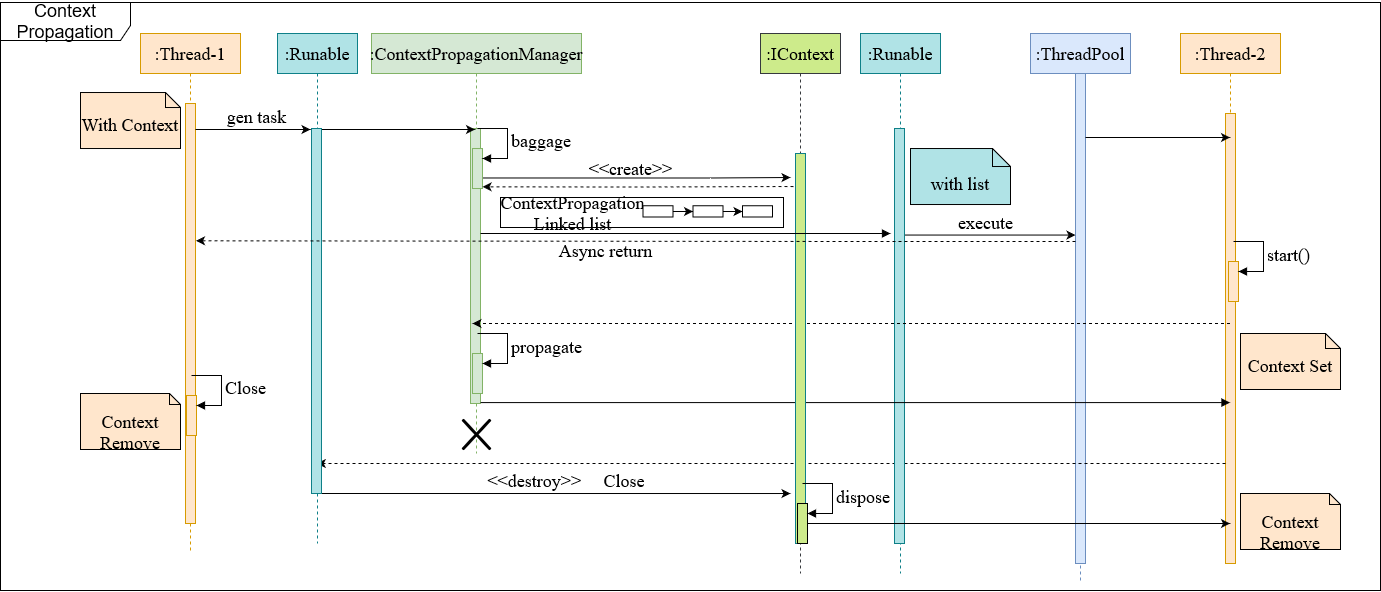

The diagram above was exported from draw.io. Its source (the exported page's mxGraphModel, read from the mxfile embedded in the PNG):
<mxGraphModel dx="2734" dy="985" grid="1" gridSize="10" guides="1" tooltips="1" connect="1" arrows="1" fold="1" page="1" pageScale="1" pageWidth="1019" pageHeight="1320" math="0" shadow="0">
  <root>
    <mxCell id="0" />
    <mxCell id="1" parent="0" />
    <mxCell id="VctLPTMkz0ZAZNcB-19W-1" value="" style="group;aspect=fixed;fontSize=18;" vertex="1" connectable="0" parent="1">
      <mxGeometry x="-410" y="48" width="1380" height="588" as="geometry" />
    </mxCell>
    <mxCell id="C0Mu3SqMvDNS-vjBjx_9-90" value="Context Propagation" style="shape=umlFrame;whiteSpace=wrap;html=1;pointerEvents=0;width=130;height=38;fontSize=18;" parent="VctLPTMkz0ZAZNcB-19W-1" vertex="1">
      <mxGeometry width="1380" height="588" as="geometry" />
    </mxCell>
    <mxCell id="C0Mu3SqMvDNS-vjBjx_9-61" value="&lt;div style=&quot;font-size: 18px;&quot;&gt;:IContext&lt;/div&gt;" style="shape=umlLifeline;perimeter=lifelinePerimeter;whiteSpace=wrap;html=1;container=0;collapsible=0;recursiveResize=0;outlineConnect=0;fillColor=#CDEB8B;strokeColor=#36393d;fontFamily=Times New Roman;fontSize=18;" parent="VctLPTMkz0ZAZNcB-19W-1" vertex="1">
      <mxGeometry x="760" y="31" width="80" height="540" as="geometry" />
    </mxCell>
    <mxCell id="XppZFFv2hi1EjOijFOD9-4" value=":Thread-2" style="shape=umlLifeline;perimeter=lifelinePerimeter;whiteSpace=wrap;html=1;container=1;collapsible=0;recursiveResize=0;outlineConnect=0;fillColor=#ffe6cc;strokeColor=#d79b00;fontFamily=Times New Roman;fontSize=18;" parent="VctLPTMkz0ZAZNcB-19W-1" vertex="1">
      <mxGeometry x="1180" y="31" width="100" height="530" as="geometry" />
    </mxCell>
    <mxCell id="XppZFFv2hi1EjOijFOD9-5" value="" style="html=1;points=[];perimeter=orthogonalPerimeter;fillColor=#ffe6cc;strokeColor=#d79b00;fontFamily=Times New Roman;fontSize=18;" parent="XppZFFv2hi1EjOijFOD9-4" vertex="1">
      <mxGeometry x="45" y="80" width="10" height="450" as="geometry" />
    </mxCell>
    <mxCell id="C0Mu3SqMvDNS-vjBjx_9-48" value="" style="group;fontFamily=Times New Roman;fontSize=18;" parent="XppZFFv2hi1EjOijFOD9-4" vertex="1" connectable="0">
      <mxGeometry x="48" y="208" width="35" height="60" as="geometry" />
    </mxCell>
    <mxCell id="C0Mu3SqMvDNS-vjBjx_9-45" value="" style="html=1;points=[[0,0,0,0,5],[0,1,0,0,-5],[1,0,0,0,5],[1,1,0,0,-5]];perimeter=orthogonalPerimeter;outlineConnect=0;targetShapes=umlLifeline;portConstraint=eastwest;newEdgeStyle={&quot;curved&quot;:0,&quot;rounded&quot;:0};fillColor=#FFE6CC;strokeColor=#D79B00;strokeWidth=1;fontFamily=Times New Roman;fontSize=18;" parent="C0Mu3SqMvDNS-vjBjx_9-48" vertex="1">
      <mxGeometry y="20" width="10" height="40" as="geometry" />
    </mxCell>
    <mxCell id="C0Mu3SqMvDNS-vjBjx_9-46" value="&lt;font style=&quot;font-size: 18px;&quot;&gt;start()&lt;br style=&quot;font-size: 18px;&quot;&gt;&lt;/font&gt;" style="html=1;align=left;spacingLeft=2;endArrow=block;rounded=0;edgeStyle=orthogonalEdgeStyle;curved=0;rounded=0;fontFamily=Times New Roman;fontSize=18;" parent="C0Mu3SqMvDNS-vjBjx_9-48" target="C0Mu3SqMvDNS-vjBjx_9-45" edge="1">
      <mxGeometry relative="1" as="geometry">
        <mxPoint x="5" as="sourcePoint" />
        <Array as="points">
          <mxPoint x="35" y="30" />
        </Array>
      </mxGeometry>
    </mxCell>
    <mxCell id="XppZFFv2hi1EjOijFOD9-11" value=":ThreadPool" style="shape=umlLifeline;perimeter=lifelinePerimeter;whiteSpace=wrap;html=1;container=1;collapsible=0;recursiveResize=0;outlineConnect=0;fillColor=#dae8fc;strokeColor=#6c8ebf;fontFamily=Times New Roman;fontSize=18;" parent="VctLPTMkz0ZAZNcB-19W-1" vertex="1">
      <mxGeometry x="1030" y="31" width="100" height="550" as="geometry" />
    </mxCell>
    <mxCell id="XppZFFv2hi1EjOijFOD9-12" value="" style="html=1;points=[];perimeter=orthogonalPerimeter;fillColor=#dae8fc;strokeColor=#6c8ebf;fontFamily=Times New Roman;fontSize=18;" parent="XppZFFv2hi1EjOijFOD9-11" vertex="1">
      <mxGeometry x="45" y="40" width="10" height="490" as="geometry" />
    </mxCell>
    <mxCell id="C0Mu3SqMvDNS-vjBjx_9-41" style="edgeStyle=orthogonalEdgeStyle;rounded=0;orthogonalLoop=1;jettySize=auto;html=1;fontFamily=Times New Roman;fontSize=18;" parent="XppZFFv2hi1EjOijFOD9-11" edge="1">
      <mxGeometry relative="1" as="geometry">
        <mxPoint x="-130.5" y="201.55" as="sourcePoint" />
        <mxPoint x="45" y="201.55" as="targetPoint" />
      </mxGeometry>
    </mxCell>
    <mxCell id="C0Mu3SqMvDNS-vjBjx_9-70" style="edgeStyle=orthogonalEdgeStyle;rounded=0;orthogonalLoop=1;jettySize=auto;html=1;dashed=1;fontFamily=Times New Roman;fontSize=18;" parent="XppZFFv2hi1EjOijFOD9-11" target="C0Mu3SqMvDNS-vjBjx_9-9" edge="1">
      <mxGeometry relative="1" as="geometry">
        <mxPoint x="195" y="430" as="sourcePoint" />
        <mxPoint x="-220" y="430" as="targetPoint" />
        <Array as="points">
          <mxPoint x="-470" y="430" />
          <mxPoint x="-470" y="430" />
        </Array>
      </mxGeometry>
    </mxCell>
    <mxCell id="XppZFFv2hi1EjOijFOD9-15" value="&lt;div style=&quot;font-size: 18px;&quot;&gt;:ContextPropagationManager&lt;/div&gt;" style="shape=umlLifeline;perimeter=lifelinePerimeter;whiteSpace=wrap;html=1;container=0;collapsible=0;recursiveResize=0;outlineConnect=0;fillColor=#d5e8d4;strokeColor=#82b366;fontFamily=Times New Roman;fontSize=18;" parent="VctLPTMkz0ZAZNcB-19W-1" vertex="1">
      <mxGeometry x="371" y="31" width="210" height="420" as="geometry" />
    </mxCell>
    <mxCell id="C0Mu3SqMvDNS-vjBjx_9-64" style="edgeStyle=orthogonalEdgeStyle;rounded=0;orthogonalLoop=1;jettySize=auto;html=1;fontFamily=Times New Roman;fontSize=18;" parent="VctLPTMkz0ZAZNcB-19W-1" edge="1">
      <mxGeometry relative="1" as="geometry">
        <mxPoint x="480" y="175.47826086956525" as="sourcePoint" />
        <mxPoint x="790" y="175" as="targetPoint" />
        <Array as="points">
          <mxPoint x="710" y="175" />
          <mxPoint x="710" y="175" />
        </Array>
      </mxGeometry>
    </mxCell>
    <mxCell id="XppZFFv2hi1EjOijFOD9-3" value="" style="html=1;points=[];perimeter=orthogonalPerimeter;fillColor=#d5e8d4;strokeColor=#82b366;fontFamily=Times New Roman;fontSize=18;" parent="VctLPTMkz0ZAZNcB-19W-1" vertex="1">
      <mxGeometry x="470" y="126" width="10" height="275" as="geometry" />
    </mxCell>
    <mxCell id="C0Mu3SqMvDNS-vjBjx_9-9" value=":Runable" style="shape=umlLifeline;perimeter=lifelinePerimeter;whiteSpace=wrap;html=1;container=0;collapsible=0;recursiveResize=0;outlineConnect=0;fillColor=#b0e3e6;strokeColor=#0e8088;fontFamily=Times New Roman;fontSize=18;" parent="VctLPTMkz0ZAZNcB-19W-1" vertex="1">
      <mxGeometry x="277" y="31" width="80" height="510" as="geometry" />
    </mxCell>
    <mxCell id="C0Mu3SqMvDNS-vjBjx_9-35" style="edgeStyle=orthogonalEdgeStyle;rounded=0;orthogonalLoop=1;jettySize=auto;html=1;fontFamily=Times New Roman;fontSize=18;" parent="VctLPTMkz0ZAZNcB-19W-1" edge="1">
      <mxGeometry relative="1" as="geometry">
        <mxPoint x="321" y="127" as="sourcePoint" />
        <mxPoint x="474.5" y="127" as="targetPoint" />
      </mxGeometry>
    </mxCell>
    <mxCell id="C0Mu3SqMvDNS-vjBjx_9-77" style="edgeStyle=orthogonalEdgeStyle;rounded=0;orthogonalLoop=1;jettySize=auto;html=1;fontFamily=Times New Roman;fontSize=18;" parent="VctLPTMkz0ZAZNcB-19W-1" edge="1">
      <mxGeometry relative="1" as="geometry">
        <mxPoint x="790" y="491.02" as="targetPoint" />
        <mxPoint x="321.0000000000002" y="491.0014814814814" as="sourcePoint" />
      </mxGeometry>
    </mxCell>
    <mxCell id="C0Mu3SqMvDNS-vjBjx_9-10" value="" style="html=1;points=[];perimeter=orthogonalPerimeter;fillColor=#b0e3e6;strokeColor=#0e8088;fontFamily=Times New Roman;fontSize=18;" parent="VctLPTMkz0ZAZNcB-19W-1" vertex="1">
      <mxGeometry x="311" y="126" width="10" height="365" as="geometry" />
    </mxCell>
    <mxCell id="C0Mu3SqMvDNS-vjBjx_9-25" value="" style="group;fontFamily=Times New Roman;fontSize=18;" parent="VctLPTMkz0ZAZNcB-19W-1" vertex="1" connectable="0">
      <mxGeometry x="493" y="195" width="290" height="30" as="geometry" />
    </mxCell>
    <mxCell id="C0Mu3SqMvDNS-vjBjx_9-17" value="" style="rounded=0;whiteSpace=wrap;html=1;fontFamily=Times New Roman;fontSize=18;" parent="C0Mu3SqMvDNS-vjBjx_9-25" vertex="1">
      <mxGeometry x="7" width="283" height="30" as="geometry" />
    </mxCell>
    <mxCell id="C0Mu3SqMvDNS-vjBjx_9-18" value="&lt;div style=&quot;font-size: 18px;&quot;&gt;&lt;font style=&quot;font-size: 18px;&quot;&gt;ContextPropagation&lt;/font&gt;&lt;/div&gt;&lt;div style=&quot;font-size: 18px;&quot;&gt;&lt;font style=&quot;font-size: 18px;&quot;&gt;Linked list&lt;/font&gt;&lt;/div&gt;" style="text;html=1;align=center;verticalAlign=middle;whiteSpace=wrap;rounded=0;fontFamily=Times New Roman;fontSize=18;" parent="C0Mu3SqMvDNS-vjBjx_9-25" vertex="1">
      <mxGeometry x="12" y="4.499999999999999" width="134.5" height="22.5" as="geometry" />
    </mxCell>
    <mxCell id="C0Mu3SqMvDNS-vjBjx_9-19" style="edgeStyle=orthogonalEdgeStyle;rounded=0;orthogonalLoop=1;jettySize=auto;html=1;fontFamily=Times New Roman;fontSize=18;" parent="C0Mu3SqMvDNS-vjBjx_9-25" source="C0Mu3SqMvDNS-vjBjx_9-20" target="C0Mu3SqMvDNS-vjBjx_9-22" edge="1">
      <mxGeometry relative="1" as="geometry" />
    </mxCell>
    <mxCell id="C0Mu3SqMvDNS-vjBjx_9-20" value="" style="rounded=0;whiteSpace=wrap;html=1;fontFamily=Times New Roman;fontSize=18;" parent="C0Mu3SqMvDNS-vjBjx_9-25" vertex="1">
      <mxGeometry x="149.5" y="8.25" width="30" height="11.25" as="geometry" />
    </mxCell>
    <mxCell id="C0Mu3SqMvDNS-vjBjx_9-21" style="edgeStyle=orthogonalEdgeStyle;rounded=0;orthogonalLoop=1;jettySize=auto;html=1;fontFamily=Times New Roman;fontSize=18;" parent="C0Mu3SqMvDNS-vjBjx_9-25" source="C0Mu3SqMvDNS-vjBjx_9-22" target="C0Mu3SqMvDNS-vjBjx_9-23" edge="1">
      <mxGeometry relative="1" as="geometry" />
    </mxCell>
    <mxCell id="C0Mu3SqMvDNS-vjBjx_9-22" value="" style="rounded=0;whiteSpace=wrap;html=1;fontFamily=Times New Roman;fontSize=18;" parent="C0Mu3SqMvDNS-vjBjx_9-25" vertex="1">
      <mxGeometry x="199.5" y="8.25" width="30" height="11.25" as="geometry" />
    </mxCell>
    <mxCell id="C0Mu3SqMvDNS-vjBjx_9-23" value="" style="rounded=0;whiteSpace=wrap;html=1;fontFamily=Times New Roman;fontSize=18;" parent="C0Mu3SqMvDNS-vjBjx_9-25" vertex="1">
      <mxGeometry x="249" y="8.25" width="30" height="11.25" as="geometry" />
    </mxCell>
    <mxCell id="C0Mu3SqMvDNS-vjBjx_9-27" value=":Thread-1" style="shape=umlLifeline;perimeter=lifelinePerimeter;whiteSpace=wrap;html=1;container=1;collapsible=0;recursiveResize=0;outlineConnect=0;fillColor=#ffe6cc;strokeColor=#d79b00;fontFamily=Times New Roman;fontSize=18;" parent="VctLPTMkz0ZAZNcB-19W-1" vertex="1">
      <mxGeometry x="140" y="31" width="100" height="520" as="geometry" />
    </mxCell>
    <mxCell id="C0Mu3SqMvDNS-vjBjx_9-28" value="" style="html=1;points=[];perimeter=orthogonalPerimeter;fillColor=#ffe6cc;strokeColor=#D79B00;fontFamily=Times New Roman;fontSize=18;" parent="C0Mu3SqMvDNS-vjBjx_9-27" vertex="1">
      <mxGeometry x="45" y="70" width="10" height="420" as="geometry" />
    </mxCell>
    <mxCell id="C0Mu3SqMvDNS-vjBjx_9-80" value="" style="html=1;points=[[0,0,0,0,5],[0,1,0,0,-5],[1,0,0,0,5],[1,1,0,0,-5]];perimeter=orthogonalPerimeter;outlineConnect=0;targetShapes=umlLifeline;portConstraint=eastwest;newEdgeStyle={&quot;curved&quot;:0,&quot;rounded&quot;:0};fillColor=#FFE6CC;strokeColor=#D79B00;fontFamily=Times New Roman;fontSize=18;" parent="C0Mu3SqMvDNS-vjBjx_9-27" vertex="1">
      <mxGeometry x="46" y="362" width="10" height="40" as="geometry" />
    </mxCell>
    <mxCell id="C0Mu3SqMvDNS-vjBjx_9-81" value="Close" style="html=1;align=left;spacingLeft=2;endArrow=block;rounded=0;edgeStyle=orthogonalEdgeStyle;curved=0;rounded=0;fontFamily=Times New Roman;fontSize=18;" parent="C0Mu3SqMvDNS-vjBjx_9-27" target="C0Mu3SqMvDNS-vjBjx_9-80" edge="1">
      <mxGeometry relative="1" as="geometry">
        <mxPoint x="51" y="342" as="sourcePoint" />
        <Array as="points">
          <mxPoint x="81" y="372" />
        </Array>
      </mxGeometry>
    </mxCell>
    <mxCell id="C0Mu3SqMvDNS-vjBjx_9-33" style="edgeStyle=orthogonalEdgeStyle;rounded=0;orthogonalLoop=1;jettySize=auto;html=1;fontFamily=Times New Roman;fontSize=18;" parent="VctLPTMkz0ZAZNcB-19W-1" edge="1">
      <mxGeometry relative="1" as="geometry">
        <mxPoint x="195" y="127" as="sourcePoint" />
        <mxPoint x="310" y="127" as="targetPoint" />
        <Array as="points">
          <mxPoint x="290" y="127" />
          <mxPoint x="290" y="127" />
        </Array>
      </mxGeometry>
    </mxCell>
    <mxCell id="C0Mu3SqMvDNS-vjBjx_9-34" value="gen task" style="text;html=1;align=center;verticalAlign=middle;resizable=0;points=[];autosize=1;strokeColor=none;fillColor=none;fontFamily=Times New Roman;fontSize=18;" parent="VctLPTMkz0ZAZNcB-19W-1" vertex="1">
      <mxGeometry x="216" y="94" width="80" height="40" as="geometry" />
    </mxCell>
    <mxCell id="C0Mu3SqMvDNS-vjBjx_9-38" value="&lt;div style=&quot;font-size: 18px;&quot;&gt;:Runable&lt;/div&gt;" style="shape=umlLifeline;perimeter=lifelinePerimeter;whiteSpace=wrap;html=1;container=0;collapsible=0;recursiveResize=0;outlineConnect=0;fillColor=#b0e3e6;strokeColor=#0e8088;fontFamily=Times New Roman;fontSize=18;" parent="VctLPTMkz0ZAZNcB-19W-1" vertex="1">
      <mxGeometry x="860" y="31" width="80" height="540" as="geometry" />
    </mxCell>
    <mxCell id="C0Mu3SqMvDNS-vjBjx_9-39" value="" style="html=1;points=[];perimeter=orthogonalPerimeter;fillColor=#b0e3e6;strokeColor=#0e8088;fontFamily=Times New Roman;fontSize=18;" parent="VctLPTMkz0ZAZNcB-19W-1" vertex="1">
      <mxGeometry x="894" y="126" width="10" height="415" as="geometry" />
    </mxCell>
    <mxCell id="C0Mu3SqMvDNS-vjBjx_9-40" value="with list" style="shape=note2;boundedLbl=1;whiteSpace=wrap;html=1;size=18;verticalAlign=top;align=center;fontSize=18;fillColor=#B0E3E6;fontFamily=Times New Roman;" parent="VctLPTMkz0ZAZNcB-19W-1" vertex="1">
      <mxGeometry x="910" y="146.02" width="100" height="56" as="geometry" />
    </mxCell>
    <mxCell id="C0Mu3SqMvDNS-vjBjx_9-42" value="execute" style="text;html=1;align=center;verticalAlign=middle;resizable=0;points=[];autosize=1;strokeColor=none;fillColor=none;fontFamily=Times New Roman;fontSize=18;" parent="VctLPTMkz0ZAZNcB-19W-1" vertex="1">
      <mxGeometry x="945" y="199.5" width="80" height="40" as="geometry" />
    </mxCell>
    <mxCell id="C0Mu3SqMvDNS-vjBjx_9-44" style="edgeStyle=orthogonalEdgeStyle;rounded=0;orthogonalLoop=1;jettySize=auto;html=1;fontFamily=Times New Roman;fontSize=18;" parent="VctLPTMkz0ZAZNcB-19W-1" edge="1">
      <mxGeometry relative="1" as="geometry">
        <mxPoint x="1085" y="135" as="sourcePoint" />
        <mxPoint x="1229.5" y="135" as="targetPoint" />
        <Array as="points">
          <mxPoint x="1180" y="135" />
          <mxPoint x="1180" y="135" />
        </Array>
      </mxGeometry>
    </mxCell>
    <mxCell id="C0Mu3SqMvDNS-vjBjx_9-49" style="edgeStyle=orthogonalEdgeStyle;rounded=0;orthogonalLoop=1;jettySize=auto;html=1;dashed=1;fontFamily=Times New Roman;fontSize=18;" parent="VctLPTMkz0ZAZNcB-19W-1" source="XppZFFv2hi1EjOijFOD9-4" edge="1">
      <mxGeometry relative="1" as="geometry">
        <mxPoint x="1122.83" y="321" as="sourcePoint" />
        <mxPoint x="471.9966666666665" y="321" as="targetPoint" />
        <Array as="points">
          <mxPoint x="1040" y="321" />
          <mxPoint x="1040" y="321" />
        </Array>
      </mxGeometry>
    </mxCell>
    <mxCell id="C0Mu3SqMvDNS-vjBjx_9-56" value="" style="group;fontFamily=Times New Roman;fontSize=18;" parent="VctLPTMkz0ZAZNcB-19W-1" vertex="1" connectable="0">
      <mxGeometry x="472" y="126.02000000000001" width="35" height="60" as="geometry" />
    </mxCell>
    <mxCell id="C0Mu3SqMvDNS-vjBjx_9-50" value="" style="html=1;points=[[0,0,0,0,5],[0,1,0,0,-5],[1,0,0,0,5],[1,1,0,0,-5]];perimeter=orthogonalPerimeter;outlineConnect=0;targetShapes=umlLifeline;portConstraint=eastwest;newEdgeStyle={&quot;curved&quot;:0,&quot;rounded&quot;:0};fillColor=#D5E8D4;strokeColor=#82B366;fontFamily=Times New Roman;fontSize=18;" parent="C0Mu3SqMvDNS-vjBjx_9-56" vertex="1">
      <mxGeometry y="20" width="10" height="40" as="geometry" />
    </mxCell>
    <mxCell id="C0Mu3SqMvDNS-vjBjx_9-51" value="&lt;div style=&quot;font-size: 18px;&quot;&gt;baggage&lt;/div&gt;" style="html=1;align=left;spacingLeft=2;endArrow=block;rounded=0;edgeStyle=orthogonalEdgeStyle;curved=0;rounded=0;fontFamily=Times New Roman;fontSize=18;" parent="C0Mu3SqMvDNS-vjBjx_9-56" target="C0Mu3SqMvDNS-vjBjx_9-50" edge="1">
      <mxGeometry relative="1" as="geometry">
        <mxPoint x="5" as="sourcePoint" />
        <Array as="points">
          <mxPoint x="35" y="30" />
        </Array>
      </mxGeometry>
    </mxCell>
    <mxCell id="C0Mu3SqMvDNS-vjBjx_9-57" value="" style="group;fontFamily=Times New Roman;fontSize=18;" parent="VctLPTMkz0ZAZNcB-19W-1" vertex="1" connectable="0">
      <mxGeometry x="472" y="331" width="35" height="60" as="geometry" />
    </mxCell>
    <mxCell id="C0Mu3SqMvDNS-vjBjx_9-58" value="" style="html=1;points=[[0,0,0,0,5],[0,1,0,0,-5],[1,0,0,0,5],[1,1,0,0,-5]];perimeter=orthogonalPerimeter;outlineConnect=0;targetShapes=umlLifeline;portConstraint=eastwest;newEdgeStyle={&quot;curved&quot;:0,&quot;rounded&quot;:0};fillColor=#D5E8D4;strokeColor=#82B366;fontFamily=Times New Roman;fontSize=18;" parent="C0Mu3SqMvDNS-vjBjx_9-57" vertex="1">
      <mxGeometry y="20" width="10" height="40" as="geometry" />
    </mxCell>
    <mxCell id="C0Mu3SqMvDNS-vjBjx_9-59" value="&lt;div style=&quot;font-size: 18px;&quot;&gt;propagate&lt;/div&gt;" style="html=1;align=left;spacingLeft=2;endArrow=block;rounded=0;edgeStyle=orthogonalEdgeStyle;curved=0;rounded=0;fontFamily=Times New Roman;fontSize=18;" parent="C0Mu3SqMvDNS-vjBjx_9-57" target="C0Mu3SqMvDNS-vjBjx_9-58" edge="1">
      <mxGeometry relative="1" as="geometry">
        <mxPoint x="5" as="sourcePoint" />
        <Array as="points">
          <mxPoint x="35" y="30" />
        </Array>
      </mxGeometry>
    </mxCell>
    <mxCell id="C0Mu3SqMvDNS-vjBjx_9-60" value="" style="html=1;verticalAlign=bottom;endArrow=block;rounded=0;strokeWidth=1;fontFamily=Times New Roman;fontSize=18;" parent="VctLPTMkz0ZAZNcB-19W-1" target="XppZFFv2hi1EjOijFOD9-4" edge="1">
      <mxGeometry relative="1" as="geometry">
        <mxPoint x="480" y="400.09000000000003" as="sourcePoint" />
        <mxPoint x="790" y="400.09000000000003" as="targetPoint" />
      </mxGeometry>
    </mxCell>
    <mxCell id="C0Mu3SqMvDNS-vjBjx_9-62" value="" style="html=1;points=[];perimeter=orthogonalPerimeter;fillColor=#CDEB8B;strokeColor=#0e8088;fontFamily=Times New Roman;fontSize=18;" parent="VctLPTMkz0ZAZNcB-19W-1" vertex="1">
      <mxGeometry x="795" y="151" width="10" height="390" as="geometry" />
    </mxCell>
    <mxCell id="C0Mu3SqMvDNS-vjBjx_9-65" value="&amp;lt;&amp;lt;create&amp;gt;&amp;gt;" style="text;html=1;align=center;verticalAlign=middle;resizable=0;points=[];autosize=1;strokeColor=none;fillColor=none;fontFamily=Times New Roman;fontSize=18;" parent="VctLPTMkz0ZAZNcB-19W-1" vertex="1">
      <mxGeometry x="575" y="146" width="110" height="40" as="geometry" />
    </mxCell>
    <mxCell id="C0Mu3SqMvDNS-vjBjx_9-66" style="edgeStyle=orthogonalEdgeStyle;rounded=0;orthogonalLoop=1;jettySize=auto;html=1;entryX=1.409;entryY=0.674;entryDx=0;entryDy=0;entryPerimeter=0;dashed=1;fontFamily=Times New Roman;fontSize=18;" parent="VctLPTMkz0ZAZNcB-19W-1" edge="1">
      <mxGeometry relative="1" as="geometry">
        <mxPoint x="793" y="184.0034782608695" as="sourcePoint" />
        <mxPoint x="482.09000000000015" y="184.30999999999992" as="targetPoint" />
      </mxGeometry>
    </mxCell>
    <mxCell id="XppZFFv2hi1EjOijFOD9-10" value="" style="html=1;verticalAlign=bottom;endArrow=block;rounded=0;strokeWidth=1;fontFamily=Times New Roman;fontSize=18;" parent="VctLPTMkz0ZAZNcB-19W-1" edge="1">
      <mxGeometry relative="1" as="geometry">
        <mxPoint x="480" y="231" as="sourcePoint" />
        <mxPoint x="890" y="231" as="targetPoint" />
      </mxGeometry>
    </mxCell>
    <mxCell id="C0Mu3SqMvDNS-vjBjx_9-67" value="Context Set" style="shape=note2;boundedLbl=1;whiteSpace=wrap;html=1;size=15;verticalAlign=top;align=center;fontSize=18;fillColor=#FFE6CC;fontFamily=Times New Roman;" parent="VctLPTMkz0ZAZNcB-19W-1" vertex="1">
      <mxGeometry x="1240" y="331" width="100" height="56" as="geometry" />
    </mxCell>
    <mxCell id="C0Mu3SqMvDNS-vjBjx_9-78" style="edgeStyle=orthogonalEdgeStyle;rounded=0;orthogonalLoop=1;jettySize=auto;html=1;curved=0;fontFamily=Times New Roman;fontSize=18;" parent="VctLPTMkz0ZAZNcB-19W-1" source="C0Mu3SqMvDNS-vjBjx_9-74" target="XppZFFv2hi1EjOijFOD9-4" edge="1">
      <mxGeometry relative="1" as="geometry">
        <Array as="points">
          <mxPoint x="1120" y="521" />
          <mxPoint x="1120" y="521" />
        </Array>
      </mxGeometry>
    </mxCell>
    <mxCell id="C0Mu3SqMvDNS-vjBjx_9-74" value="" style="html=1;points=[[0,0,0,0,5],[0,1,0,0,-5],[1,0,0,0,5],[1,1,0,0,-5]];perimeter=orthogonalPerimeter;outlineConnect=0;targetShapes=umlLifeline;portConstraint=eastwest;newEdgeStyle={&quot;curved&quot;:0,&quot;rounded&quot;:0};fillColor=#CDEB8B;fontFamily=Times New Roman;fontSize=18;" parent="VctLPTMkz0ZAZNcB-19W-1" vertex="1">
      <mxGeometry x="797" y="501" width="10" height="40" as="geometry" />
    </mxCell>
    <mxCell id="C0Mu3SqMvDNS-vjBjx_9-75" value="dispose" style="html=1;align=left;spacingLeft=2;endArrow=block;rounded=0;edgeStyle=orthogonalEdgeStyle;curved=0;rounded=0;fontFamily=Times New Roman;fontSize=18;" parent="VctLPTMkz0ZAZNcB-19W-1" target="C0Mu3SqMvDNS-vjBjx_9-74" edge="1">
      <mxGeometry relative="1" as="geometry">
        <mxPoint x="802" y="481" as="sourcePoint" />
        <Array as="points">
          <mxPoint x="832" y="511" />
        </Array>
      </mxGeometry>
    </mxCell>
    <mxCell id="C0Mu3SqMvDNS-vjBjx_9-79" value="Context Remove" style="shape=note2;boundedLbl=1;whiteSpace=wrap;html=1;size=11;verticalAlign=top;align=center;fontSize=18;fillColor=#FFE6CC;fontFamily=Times New Roman;" parent="VctLPTMkz0ZAZNcB-19W-1" vertex="1">
      <mxGeometry x="1240" y="491" width="100" height="56" as="geometry" />
    </mxCell>
    <mxCell id="C0Mu3SqMvDNS-vjBjx_9-83" value="&amp;lt;&amp;lt;destroy&amp;gt;&amp;gt;&amp;nbsp;&amp;nbsp;&amp;nbsp;&amp;nbsp; Close" style="text;html=1;align=center;verticalAlign=middle;whiteSpace=wrap;rounded=0;fontFamily=Times New Roman;fontSize=18;" parent="VctLPTMkz0ZAZNcB-19W-1" vertex="1">
      <mxGeometry x="472" y="463" width="188" height="30" as="geometry" />
    </mxCell>
    <mxCell id="C0Mu3SqMvDNS-vjBjx_9-85" value="Context Remove" style="shape=note2;boundedLbl=1;whiteSpace=wrap;html=1;size=11;verticalAlign=top;align=center;fontSize=18;fillColor=#FFE6CC;fontFamily=Times New Roman;" parent="VctLPTMkz0ZAZNcB-19W-1" vertex="1">
      <mxGeometry x="80" y="391" width="100" height="56" as="geometry" />
    </mxCell>
    <mxCell id="C0Mu3SqMvDNS-vjBjx_9-86" value="With Context" style="shape=note2;boundedLbl=1;whiteSpace=wrap;html=1;size=15;verticalAlign=top;align=center;fontSize=18;fillColor=#FFE6CC;fontFamily=Times New Roman;" parent="VctLPTMkz0ZAZNcB-19W-1" vertex="1">
      <mxGeometry x="80" y="90.02000000000001" width="100" height="56" as="geometry" />
    </mxCell>
    <mxCell id="C0Mu3SqMvDNS-vjBjx_9-87" style="edgeStyle=orthogonalEdgeStyle;rounded=0;orthogonalLoop=1;jettySize=auto;html=1;entryX=1.051;entryY=0.384;entryDx=0;entryDy=0;entryPerimeter=0;dashed=1;fontFamily=Times New Roman;fontSize=18;" parent="VctLPTMkz0ZAZNcB-19W-1" edge="1">
      <mxGeometry relative="1" as="geometry">
        <mxPoint x="1075" y="238.9726315789473" as="sourcePoint" />
        <mxPoint x="195.50999999999976" y="238.27999999999986" as="targetPoint" />
        <Array as="points">
          <mxPoint x="870" y="239" />
        </Array>
      </mxGeometry>
    </mxCell>
    <mxCell id="C0Mu3SqMvDNS-vjBjx_9-88" value="Async return" style="text;html=1;align=center;verticalAlign=middle;resizable=0;points=[];autosize=1;strokeColor=none;fillColor=none;fontFamily=Times New Roman;fontSize=18;" parent="VctLPTMkz0ZAZNcB-19W-1" vertex="1">
      <mxGeometry x="545" y="228" width="120" height="40" as="geometry" />
    </mxCell>
    <mxCell id="C0Mu3SqMvDNS-vjBjx_9-68" value="" style="shape=umlDestroy;whiteSpace=wrap;html=1;strokeWidth=3;targetShapes=umlLifeline;fontFamily=Times New Roman;fontSize=18;" parent="VctLPTMkz0ZAZNcB-19W-1" vertex="1">
      <mxGeometry x="462" y="417" width="28" height="30" as="geometry" />
    </mxCell>
  </root>
</mxGraphModel>